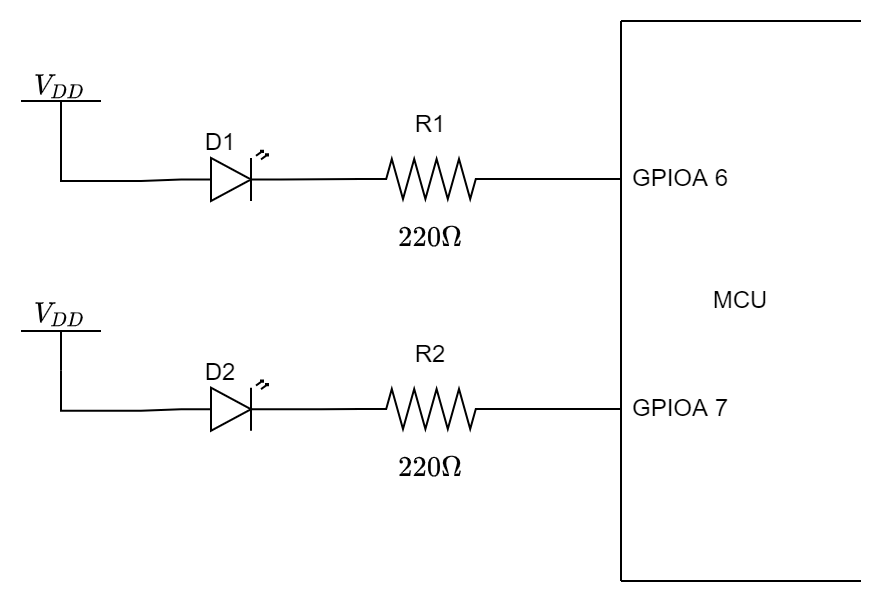

The diagram above was exported from draw.io. Its source (the exported page's mxGraphModel, read from the mxfile embedded in the PNG):
<mxGraphModel dx="716" dy="442" grid="1" gridSize="10" guides="1" tooltips="1" connect="1" arrows="1" fold="1" page="1" pageScale="1" pageWidth="827" pageHeight="1169" math="1" shadow="0">
  <root>
    <mxCell id="0" />
    <mxCell id="1" parent="0" />
    <mxCell id="2" value="MCU" style="rounded=0;whiteSpace=wrap;html=1;strokeColor=none;gradientColor=none;fillColor=default;gradientDirection=east;opacity=60;" vertex="1" parent="1">
      <mxGeometry x="520" y="320" width="120" height="280" as="geometry" />
    </mxCell>
    <mxCell id="3" value="" style="endArrow=none;html=1;rounded=0;" edge="1" parent="1">
      <mxGeometry width="50" height="50" relative="1" as="geometry">
        <mxPoint x="520" y="319.9999999999999" as="sourcePoint" />
        <mxPoint x="640" y="319.9999999999999" as="targetPoint" />
      </mxGeometry>
    </mxCell>
    <mxCell id="4" value="" style="endArrow=none;html=1;rounded=0;" edge="1" parent="1">
      <mxGeometry width="50" height="50" relative="1" as="geometry">
        <mxPoint x="520" y="600" as="sourcePoint" />
        <mxPoint x="640" y="600" as="targetPoint" />
      </mxGeometry>
    </mxCell>
    <mxCell id="5" value="" style="endArrow=none;html=1;rounded=0;" edge="1" parent="1">
      <mxGeometry width="50" height="50" relative="1" as="geometry">
        <mxPoint x="520" y="600" as="sourcePoint" />
        <mxPoint x="520" y="319.9999999999999" as="targetPoint" />
      </mxGeometry>
    </mxCell>
    <mxCell id="6" value="GPIOA 6" style="text;html=1;strokeColor=none;fillColor=none;align=center;verticalAlign=middle;whiteSpace=wrap;rounded=0;opacity=60;" vertex="1" parent="1">
      <mxGeometry x="520" y="384" width="60" height="30" as="geometry" />
    </mxCell>
    <mxCell id="7" value="GPIOA 7" style="text;html=1;strokeColor=none;fillColor=none;align=center;verticalAlign=middle;whiteSpace=wrap;rounded=0;opacity=60;" vertex="1" parent="1">
      <mxGeometry x="520" y="499" width="60" height="30" as="geometry" />
    </mxCell>
    <mxCell id="8" value="" style="group" vertex="1" connectable="0" parent="1">
      <mxGeometry x="220" y="345.12" width="40" height="34.88" as="geometry" />
    </mxCell>
    <mxCell id="9" value="" style="verticalLabelPosition=top;verticalAlign=bottom;shape=mxgraph.electrical.signal_sources.vdd;shadow=0;dashed=0;align=center;strokeWidth=1;fontSize=24;html=1;flipV=1;" vertex="1" parent="8">
      <mxGeometry y="14.94857142857143" width="40" height="19.931428571428572" as="geometry" />
    </mxCell>
    <mxCell id="10" value="$$V_{DD}$$" style="text;html=1;strokeColor=none;fillColor=none;align=center;verticalAlign=middle;whiteSpace=wrap;rounded=0;opacity=60;" vertex="1" parent="8">
      <mxGeometry width="40" height="14.94857142857143" as="geometry" />
    </mxCell>
    <mxCell id="11" style="edgeStyle=orthogonalEdgeStyle;rounded=0;orthogonalLoop=1;jettySize=auto;html=1;exitX=0.5;exitY=1;exitDx=0;exitDy=0;endArrow=none;endFill=0;" edge="1" parent="8" source="10" target="10">
      <mxGeometry relative="1" as="geometry" />
    </mxCell>
    <mxCell id="12" value="" style="group" vertex="1" connectable="0" parent="1">
      <mxGeometry x="390" y="384" width="70" height="30" as="geometry" />
    </mxCell>
    <mxCell id="13" value="" style="pointerEvents=1;verticalLabelPosition=bottom;shadow=0;dashed=0;align=center;html=1;verticalAlign=top;shape=mxgraph.electrical.resistors.resistor_2;" vertex="1" parent="12">
      <mxGeometry y="5.000000000000002" width="70" height="20.000000000000007" as="geometry" />
    </mxCell>
    <mxCell id="14" value="&lt;br&gt;R1&lt;br&gt;&lt;br&gt;&lt;br&gt;$$&lt;br&gt;&amp;nbsp;220\Omega$$" style="text;html=1;strokeColor=none;fillColor=none;align=center;verticalAlign=middle;whiteSpace=wrap;rounded=0;opacity=60;" vertex="1" parent="12">
      <mxGeometry x="5" width="60" height="30" as="geometry" />
    </mxCell>
    <mxCell id="15" value="" style="group" vertex="1" connectable="0" parent="1">
      <mxGeometry x="290" y="370" width="60" height="40" as="geometry" />
    </mxCell>
    <mxCell id="16" value="" style="verticalLabelPosition=bottom;shadow=0;dashed=0;align=center;html=1;verticalAlign=top;shape=mxgraph.electrical.opto_electronics.led_2;pointerEvents=1;" vertex="1" parent="15">
      <mxGeometry x="10" y="14.883720930232563" width="50" height="25.116279069767444" as="geometry" />
    </mxCell>
    <mxCell id="17" value="D1" style="text;html=1;strokeColor=none;fillColor=none;align=center;verticalAlign=middle;whiteSpace=wrap;rounded=0;opacity=60;" vertex="1" parent="15">
      <mxGeometry width="60" height="22.325581395348838" as="geometry" />
    </mxCell>
    <mxCell id="18" style="edgeStyle=orthogonalEdgeStyle;rounded=0;orthogonalLoop=1;jettySize=auto;html=1;exitX=1;exitY=0.57;exitDx=0;exitDy=0;exitPerimeter=0;entryX=0;entryY=0.5;entryDx=0;entryDy=0;entryPerimeter=0;endArrow=none;endFill=0;" edge="1" source="16" target="13" parent="1">
      <mxGeometry relative="1" as="geometry" />
    </mxCell>
    <mxCell id="19" style="edgeStyle=orthogonalEdgeStyle;rounded=0;orthogonalLoop=1;jettySize=auto;html=1;exitX=1;exitY=0.5;exitDx=0;exitDy=0;exitPerimeter=0;entryX=0;entryY=0.5;entryDx=0;entryDy=0;endArrow=none;endFill=0;" edge="1" source="13" target="6" parent="1">
      <mxGeometry relative="1" as="geometry" />
    </mxCell>
    <mxCell id="20" style="edgeStyle=orthogonalEdgeStyle;rounded=0;orthogonalLoop=1;jettySize=auto;html=1;exitX=0.5;exitY=0;exitDx=0;exitDy=0;exitPerimeter=0;entryX=0;entryY=0.57;entryDx=0;entryDy=0;entryPerimeter=0;endArrow=none;endFill=0;" edge="1" source="9" target="16" parent="1">
      <mxGeometry relative="1" as="geometry">
        <Array as="points">
          <mxPoint x="240" y="400" />
          <mxPoint x="280" y="400" />
        </Array>
      </mxGeometry>
    </mxCell>
    <mxCell id="21" value="" style="group" vertex="1" connectable="0" parent="1">
      <mxGeometry x="220" y="460" width="40" height="34.88" as="geometry" />
    </mxCell>
    <mxCell id="22" value="" style="verticalLabelPosition=top;verticalAlign=bottom;shape=mxgraph.electrical.signal_sources.vdd;shadow=0;dashed=0;align=center;strokeWidth=1;fontSize=24;html=1;flipV=1;" vertex="1" parent="21">
      <mxGeometry y="14.94857142857143" width="40" height="19.931428571428572" as="geometry" />
    </mxCell>
    <mxCell id="23" value="$$V_{DD}$$" style="text;html=1;strokeColor=none;fillColor=none;align=center;verticalAlign=middle;whiteSpace=wrap;rounded=0;opacity=60;" vertex="1" parent="21">
      <mxGeometry width="40" height="14.94857142857143" as="geometry" />
    </mxCell>
    <mxCell id="24" style="edgeStyle=orthogonalEdgeStyle;rounded=0;orthogonalLoop=1;jettySize=auto;html=1;exitX=0.5;exitY=1;exitDx=0;exitDy=0;endArrow=none;endFill=0;" edge="1" parent="21" source="23" target="23">
      <mxGeometry relative="1" as="geometry" />
    </mxCell>
    <mxCell id="25" value="" style="group" vertex="1" connectable="0" parent="1">
      <mxGeometry x="390" y="499" width="70" height="30" as="geometry" />
    </mxCell>
    <mxCell id="26" value="" style="pointerEvents=1;verticalLabelPosition=bottom;shadow=0;dashed=0;align=center;html=1;verticalAlign=top;shape=mxgraph.electrical.resistors.resistor_2;" vertex="1" parent="25">
      <mxGeometry y="5.000000000000002" width="70" height="20.000000000000007" as="geometry" />
    </mxCell>
    <mxCell id="27" value="&lt;br&gt;R2&lt;br&gt;&lt;br&gt;&lt;br&gt;$$&lt;br&gt;&amp;nbsp;220\Omega$$" style="text;html=1;strokeColor=none;fillColor=none;align=center;verticalAlign=middle;whiteSpace=wrap;rounded=0;opacity=60;" vertex="1" parent="25">
      <mxGeometry x="5" width="60" height="30" as="geometry" />
    </mxCell>
    <mxCell id="28" value="" style="group" vertex="1" connectable="0" parent="1">
      <mxGeometry x="290" y="484.88" width="60" height="40" as="geometry" />
    </mxCell>
    <mxCell id="29" value="" style="verticalLabelPosition=bottom;shadow=0;dashed=0;align=center;html=1;verticalAlign=top;shape=mxgraph.electrical.opto_electronics.led_2;pointerEvents=1;" vertex="1" parent="28">
      <mxGeometry x="10" y="14.883720930232563" width="50" height="25.116279069767444" as="geometry" />
    </mxCell>
    <mxCell id="30" value="D2" style="text;html=1;strokeColor=none;fillColor=none;align=center;verticalAlign=middle;whiteSpace=wrap;rounded=0;opacity=60;" vertex="1" parent="28">
      <mxGeometry width="60" height="22.325581395348838" as="geometry" />
    </mxCell>
    <mxCell id="31" style="edgeStyle=orthogonalEdgeStyle;rounded=0;orthogonalLoop=1;jettySize=auto;html=1;exitX=1;exitY=0.57;exitDx=0;exitDy=0;exitPerimeter=0;entryX=0;entryY=0.5;entryDx=0;entryDy=0;entryPerimeter=0;endArrow=none;endFill=0;" edge="1" source="29" target="26" parent="1">
      <mxGeometry relative="1" as="geometry" />
    </mxCell>
    <mxCell id="32" style="edgeStyle=orthogonalEdgeStyle;rounded=0;orthogonalLoop=1;jettySize=auto;html=1;exitX=0.5;exitY=0;exitDx=0;exitDy=0;exitPerimeter=0;entryX=0;entryY=0.57;entryDx=0;entryDy=0;entryPerimeter=0;endArrow=none;endFill=0;" edge="1" source="22" target="29" parent="1">
      <mxGeometry relative="1" as="geometry" />
    </mxCell>
    <mxCell id="33" style="edgeStyle=orthogonalEdgeStyle;rounded=0;orthogonalLoop=1;jettySize=auto;html=1;exitX=1;exitY=0.5;exitDx=0;exitDy=0;exitPerimeter=0;entryX=0;entryY=0.5;entryDx=0;entryDy=0;endArrow=none;endFill=0;" edge="1" source="26" target="7" parent="1">
      <mxGeometry relative="1" as="geometry" />
    </mxCell>
  </root>
</mxGraphModel>